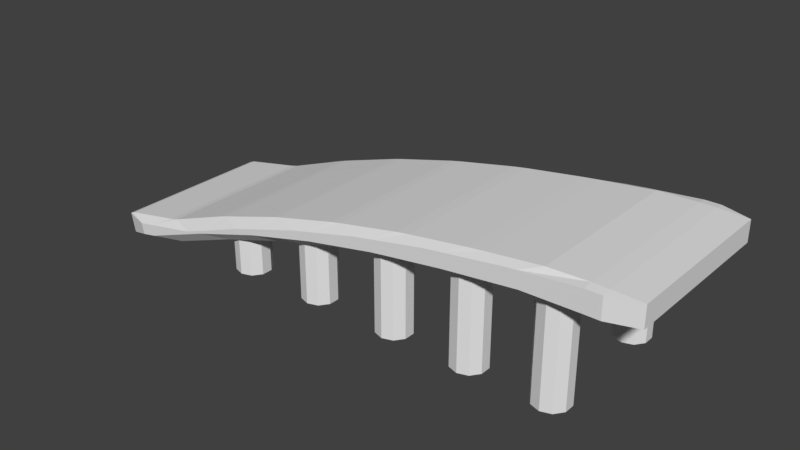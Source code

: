# Source: Ramp1.blend  (saved by Blender 2.78.0; exported with 4.5.12 LTS)
import bpy
from mathutils import Matrix  # noqa: F401  (used for matrix-valued properties, if any)

bpy.ops.wm.read_factory_settings(use_empty=True)
scene = bpy.context.scene
scene.name = 'Scene'

# ---- collections
col_collection_1 = bpy.data.collections.new('Collection 1'); scene.collection.children.link(col_collection_1)

# ---- materials (node trees are filled in below, after node groups)
mat_material_001 = bpy.data.materials.new('Material.001')
mat_material_001.alpha_threshold = 0.0
mat_material_001.use_transparent_shadow = False
mat_material_001.roughness = 0.5
mat_material_001.line_color = (0.0, 0.0, 0.0, 1.0)

# ---- material node trees

# ---- world
world_world = bpy.data.worlds.new('World'); scene.world = world_world
world_world.color = (0.05088, 0.05088, 0.05088)
world_world.use_sun_shadow = False
world_world.sun_shadow_jitter_overblur = 0.0
world_world.cycles.sampling_method = 'MANUAL'

# ---- meshes
me_cube_007 = bpy.data.meshes.new('Cube.007')
me_cube_007.from_pydata([(1.158, 1.0, 3.677), (1.158, -1.0, 3.677), (-0.8321, -1.0, -6.228), (-0.8321, 1.0, -6.228), (1.158, 1.0, 5.677), (1.158, -1.0, 5.677), (-0.8477, -1.0, -4.266), (-0.8477, 1.0, -4.266), (0.9151, 1.0, 3.687), (0.6629, 1.0, 2.967), (0.417, 1.0, 2.077), (0.1695, 1.0, 0.853), (-0.08022, 1.0, -0.7249), (-0.3311, 1.0, -2.672), (-0.585, 1.0, -5.0), (0.9151, -1.0, 3.687), (0.6629, -1.0, 2.967), (0.417, -1.0, 2.077), (0.1695, -1.0, 0.853), (-0.08022, -1.0, -0.7249), (-0.3311, -1.0, -2.672), (-0.585, -1.0, -5.0), (0.9041, 1.0, 5.668), (0.6563, 1.0, 4.96), (0.4021, 1.0, 4.042), (0.1497, 1.0, 2.791), (-0.1006, 1.0, 1.209), (-0.3497, 1.0, -0.7261), (-0.6006, 1.0, -3.039), (0.9041, -1.0, 5.668), (0.6563, -1.0, 4.96), (0.4021, -1.0, 4.042), (0.1497, -1.0, 2.791), (-0.1006, -1.0, 1.209), (-0.3497, -1.0, -0.7261), (-0.6006, -1.0, -3.039)], [], [(14, 21, 2, 3), (28, 7, 6, 35), (0, 4, 5, 1), (21, 35, 6, 2), (2, 6, 7, 3), (28, 14, 3, 7), (4, 0, 8, 22), (22, 8, 9, 23), (23, 9, 10, 24), (24, 10, 11, 25), (25, 11, 12, 26), (26, 12, 13, 27), (27, 13, 14, 28), (1, 5, 29, 15), (15, 29, 30, 16), (16, 30, 31, 17), (17, 31, 32, 18), (18, 32, 33, 19), (19, 33, 34, 20), (20, 34, 35, 21), (4, 22, 29, 5), (22, 23, 30, 29), (23, 24, 31, 30), (24, 25, 32, 31), (25, 26, 33, 32), (26, 27, 34, 33), (27, 28, 35, 34), (0, 1, 15, 8), (8, 15, 16, 9), (9, 16, 17, 10), (10, 17, 18, 11), (11, 18, 19, 12), (12, 19, 20, 13), (13, 20, 21, 14)])
me_cube_007.materials.append(mat_material_001)
me_cube_007.use_remesh_preserve_volume = False
me_cube_007.use_remesh_preserve_attributes = False
me_cube_007.use_mirror_vertex_groups = False
me_cube_007.update()
me_cylinder = bpy.data.meshes.new('Cylinder')
me_cylinder.from_pydata([(7.777, 1.0, -2.057), (7.777, 1.0, 3.17), (8.364, 0.809, -2.057), (8.364, 0.809, 3.17), (8.728, 0.309, -2.057), (8.728, 0.309, 3.17), (8.728, -0.309, -2.057), (8.728, -0.309, 3.17), (8.364, -0.809, -2.057), (8.364, -0.809, 3.17), (7.777, -1.0, -2.057), (7.777, -1.0, 3.17), (7.189, -0.809, -2.057), (7.189, -0.809, 3.17), (6.826, -0.309, -2.057), (6.826, -0.309, 3.17), (6.826, 0.309, -2.057), (6.826, 0.309, 3.17), (7.189, 0.809, -2.057), (7.189, 0.809, 3.17), (3.231, 1.0, -2.057), (3.231, 1.0, 2.544), (3.819, 0.809, -2.057), (3.819, 0.809, 2.544), (4.182, 0.309, -2.057), (4.182, 0.309, 2.544), (4.182, -0.309, -2.057), (4.182, -0.309, 2.544), (3.819, -0.809, -2.057), (3.819, -0.809, 2.544), (3.231, -1.0, -2.057), (3.231, -1.0, 2.544), (2.643, -0.809, -2.057), (2.643, -0.809, 2.544), (2.28, -0.309, -2.057), (2.28, -0.309, 2.544), (2.28, 0.309, -2.057), (2.28, 0.309, 2.544), (2.643, 0.809, -2.057), (2.643, 0.809, 2.544), (-1.321, 1.0, -2.038), (-1.321, 1.0, 2.005), (-0.7332, 0.809, -2.038), (-0.7332, 0.809, 2.005), (-0.3699, 0.309, -2.038), (-0.3699, 0.309, 2.005), (-0.3699, -0.309, -2.038), (-0.3699, -0.309, 2.005), (-0.7332, -0.809, -2.038), (-0.7332, -0.809, 2.005), (-1.321, -1.0, -2.038), (-1.321, -1.0, 2.005), (-1.909, -0.809, -2.038), (-1.909, -0.809, 2.005), (-2.272, -0.309, -2.038), (-2.272, -0.309, 2.005), (-2.272, 0.309, -2.038), (-2.272, 0.309, 2.005), (-1.909, 0.809, -2.038), (-1.909, 0.809, 2.005), (-6.313, 1.0, -2.009), (-6.313, 1.0, 1.217), (-5.725, 0.809, -2.009), (-5.725, 0.809, 1.217), (-5.362, 0.309, -2.009), (-5.362, 0.309, 1.217), (-5.362, -0.309, -2.009), (-5.362, -0.309, 1.217), (-5.725, -0.809, -2.009), (-5.725, -0.809, 1.217), (-6.313, -1.0, -2.009), (-6.313, -1.0, 1.217), (-6.901, -0.809, -2.009), (-6.901, -0.809, 1.217), (-7.264, -0.309, -2.009), (-7.264, -0.309, 1.217), (-7.264, 0.309, -2.009), (-7.264, 0.309, 1.217), (-6.901, 0.809, -2.009), (-6.901, 0.809, 1.217), (-11.19, 1.0, -2.035), (-11.19, 1.0, -0.03511), (-10.6, 0.809, -2.035), (-10.6, 0.809, -0.03511), (-10.24, 0.309, -2.035), (-10.24, 0.309, -0.03511), (-10.24, -0.309, -2.035), (-10.24, -0.309, -0.03511), (-10.6, -0.809, -2.035), (-10.6, -0.809, -0.03511), (-11.19, -1.0, -2.035), (-11.19, -1.0, -0.03511), (-11.78, -0.809, -2.035), (-11.78, -0.809, -0.03511), (-12.14, -0.309, -2.035), (-12.14, -0.309, -0.03511), (-12.14, 0.309, -2.035), (-12.14, 0.309, -0.03511), (-11.78, 0.809, -2.035), (-11.78, 0.809, -0.03511)], [], [(0, 1, 3, 2), (2, 3, 5, 4), (4, 5, 7, 6), (6, 7, 9, 8), (8, 9, 11, 10), (10, 11, 13, 12), (12, 13, 15, 14), (14, 15, 17, 16), (3, 1, 19, 17, 15, 13, 11, 9, 7, 5), (16, 17, 19, 18), (18, 19, 1, 0), (0, 2, 4, 6, 8, 10, 12, 14, 16, 18), (20, 21, 23, 22), (22, 23, 25, 24), (24, 25, 27, 26), (26, 27, 29, 28), (28, 29, 31, 30), (30, 31, 33, 32), (32, 33, 35, 34), (34, 35, 37, 36), (23, 21, 39, 37, 35, 33, 31, 29, 27, 25), (36, 37, 39, 38), (38, 39, 21, 20), (20, 22, 24, 26, 28, 30, 32, 34, 36, 38), (40, 41, 43, 42), (42, 43, 45, 44), (44, 45, 47, 46), (46, 47, 49, 48), (48, 49, 51, 50), (50, 51, 53, 52), (52, 53, 55, 54), (54, 55, 57, 56), (43, 41, 59, 57, 55, 53, 51, 49, 47, 45), (56, 57, 59, 58), (58, 59, 41, 40), (40, 42, 44, 46, 48, 50, 52, 54, 56, 58), (60, 61, 63, 62), (62, 63, 65, 64), (64, 65, 67, 66), (66, 67, 69, 68), (68, 69, 71, 70), (70, 71, 73, 72), (72, 73, 75, 74), (74, 75, 77, 76), (63, 61, 79, 77, 75, 73, 71, 69, 67, 65), (76, 77, 79, 78), (78, 79, 61, 60), (60, 62, 64, 66, 68, 70, 72, 74, 76, 78), (80, 81, 83, 82), (82, 83, 85, 84), (84, 85, 87, 86), (86, 87, 89, 88), (88, 89, 91, 90), (90, 91, 93, 92), (92, 93, 95, 94), (94, 95, 97, 96), (83, 81, 99, 97, 95, 93, 91, 89, 87, 85), (96, 97, 99, 98), (98, 99, 81, 80), (80, 82, 84, 86, 88, 90, 92, 94, 96, 98)])
me_cylinder.use_remesh_preserve_volume = False
me_cylinder.use_remesh_preserve_attributes = False
me_cylinder.use_mirror_vertex_groups = False
me_cylinder.update()

# ---- objects
ob_ramp = bpy.data.objects.new('Ramp', me_cube_007)
ob_stomps = bpy.data.objects.new('Stomps', me_cylinder)

# ---- transforms, parenting, visibility, modifiers, constraints
ob_ramp.location = (-4.66, -1.046e-07, 2.663)
ob_ramp.scale = (16.25, 5.231, 0.6505)
ob_ramp.lock_rotations_4d = False
ob_ramp.empty_display_type = 'ARROWS'
ob_ramp.lineart.crease_threshold = 0.0
_m = ob_ramp.modifiers.new('Bevel', 'BEVEL')
_m.limit_method = 'NONE'
_m.spread = 0.0
ob_stomps.location = (1.82, -3.575, 1.548)
ob_stomps.scale = (1.0, 1.0, 1.24)
ob_stomps.lineart.crease_threshold = 0.0
_m = ob_stomps.modifiers.new('Mirror', 'MIRROR')
_m.use_axis = (False, True, False)
_m.mirror_object = ob_ramp

# ---- collection membership
col_collection_1.objects.link(ob_ramp)
col_collection_1.objects.link(ob_stomps)

# ---- scene / render settings (as saved in the file)
scene.frame_start = 1; scene.frame_end = 250; scene.frame_set(1)
scene.render.engine = 'BLENDER_EEVEE_NEXT'
scene.render.resolution_percentage = 50
scene.render.dither_intensity = 0.0
scene.cycles.use_denoising = False
scene.cycles.samples = 128
scene.cycles.sampling_pattern = 'TABULATED_SOBOL'
scene.cycles.light_sampling_threshold = 0.0
scene.cycles.use_adaptive_sampling = False
scene.cycles.use_light_tree = False
scene.cycles.blur_glossy = 0.0
scene.cycles.sample_clamp_indirect = 0.0
scene.view_settings.view_transform = 'Standard'
bpy.context.view_layer.update()

# ---- added for rendering (the .blend has no active camera and no usable light): camera, sun
cam_auto = bpy.data.cameras.new('AutoCamera')
cam_auto.lens = 50.0
cam_auto.sensor_width = 36.0
cam_auto.clip_end = 1000.0
ob_auto_camera = bpy.data.objects.new('AutoCamera', cam_auto)
scene.collection.objects.link(ob_auto_camera)
ob_auto_camera.location = (30.2979, -38.9207, 28.4615)
ob_auto_camera.rotation_euler = (1.09748, -7.21219e-08, 0.694738)
scene.camera = ob_auto_camera
light_auto_sun = bpy.data.lights.new('AutoSun', 'SUN')
light_auto_sun.energy = 3.0
light_auto_sun.angle = 0.0523599
ob_auto_sun = bpy.data.objects.new('AutoSun', light_auto_sun)
scene.collection.objects.link(ob_auto_sun)
ob_auto_sun.rotation_euler = (0.872665, 0.174533, 0.523599)
bpy.context.view_layer.update()
